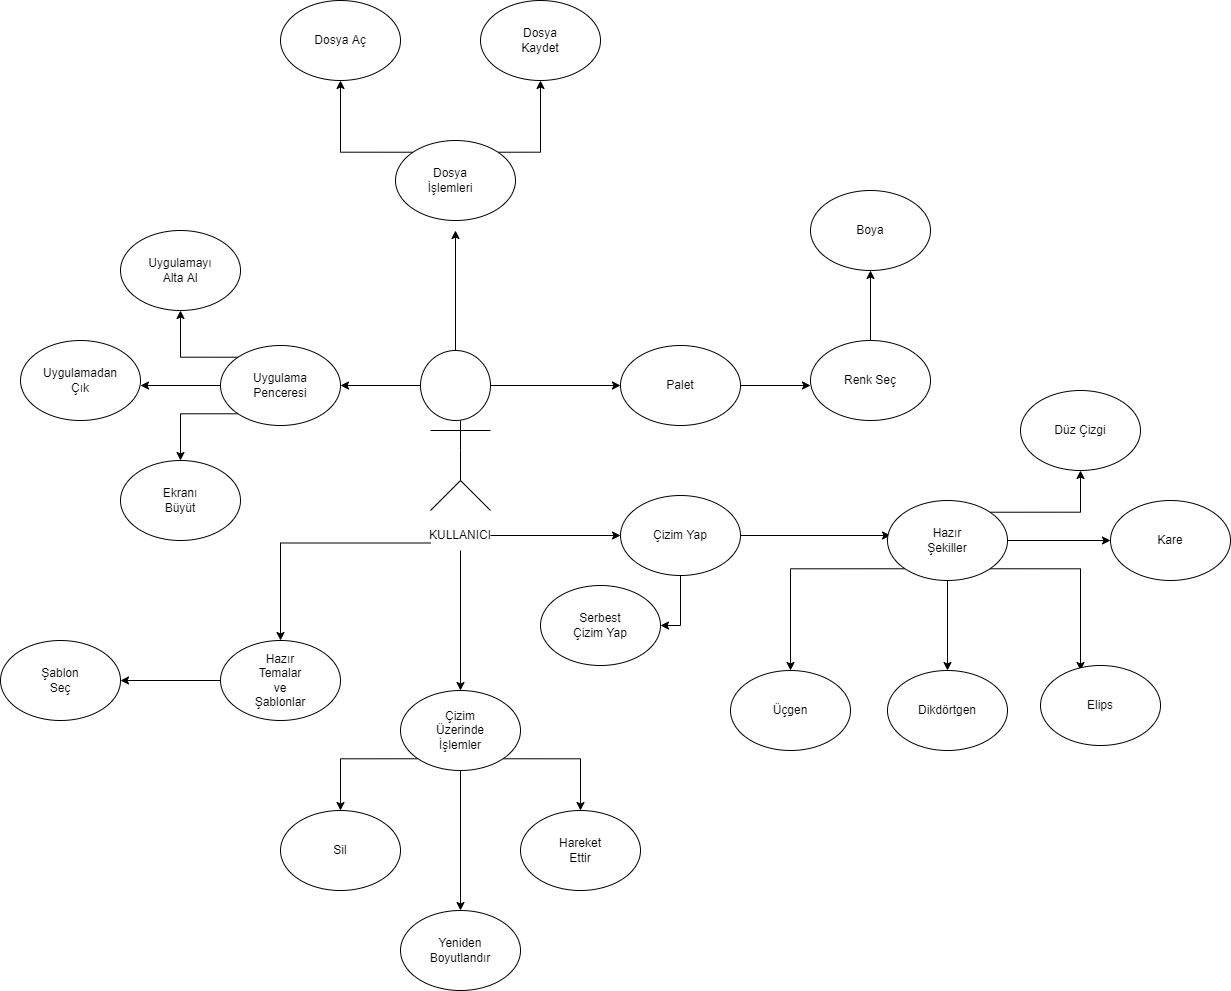

The diagram above was exported from draw.io. Its source (the exported page's mxGraphModel, read from the mxfile embedded in the PNG):
<mxGraphModel dx="1825" dy="580" grid="0" gridSize="10" guides="1" tooltips="1" connect="1" arrows="1" fold="1" page="1" pageScale="1" pageWidth="827" pageHeight="1169" background="#ffffff" math="0" shadow="0">
  <root>
    <mxCell id="0" />
    <mxCell id="1" parent="0" />
    <mxCell id="rAaCJ4a8JvhOuK__aDDq-11" style="edgeStyle=orthogonalEdgeStyle;rounded=0;orthogonalLoop=1;jettySize=auto;html=1;" edge="1" parent="1" source="rAaCJ4a8JvhOuK__aDDq-1">
      <mxGeometry relative="1" as="geometry">
        <mxPoint x="395" y="240" as="targetPoint" />
      </mxGeometry>
    </mxCell>
    <mxCell id="rAaCJ4a8JvhOuK__aDDq-21" style="edgeStyle=orthogonalEdgeStyle;rounded=0;orthogonalLoop=1;jettySize=auto;html=1;" edge="1" parent="1" source="rAaCJ4a8JvhOuK__aDDq-1">
      <mxGeometry relative="1" as="geometry">
        <mxPoint x="280" y="395" as="targetPoint" />
      </mxGeometry>
    </mxCell>
    <mxCell id="rAaCJ4a8JvhOuK__aDDq-33" style="edgeStyle=orthogonalEdgeStyle;rounded=0;orthogonalLoop=1;jettySize=auto;html=1;" edge="1" parent="1" source="rAaCJ4a8JvhOuK__aDDq-1">
      <mxGeometry relative="1" as="geometry">
        <mxPoint x="560" y="395" as="targetPoint" />
      </mxGeometry>
    </mxCell>
    <mxCell id="rAaCJ4a8JvhOuK__aDDq-1" value="" style="ellipse;whiteSpace=wrap;html=1;" vertex="1" parent="1">
      <mxGeometry x="360" y="360" width="70" height="70" as="geometry" />
    </mxCell>
    <mxCell id="rAaCJ4a8JvhOuK__aDDq-2" value="" style="endArrow=none;html=1;rounded=0;" edge="1" parent="1">
      <mxGeometry width="50" height="50" relative="1" as="geometry">
        <mxPoint x="400" y="490" as="sourcePoint" />
        <mxPoint x="400" y="430" as="targetPoint" />
        <Array as="points">
          <mxPoint x="400" y="460" />
        </Array>
      </mxGeometry>
    </mxCell>
    <mxCell id="rAaCJ4a8JvhOuK__aDDq-3" value="" style="endArrow=none;html=1;rounded=0;" edge="1" parent="1">
      <mxGeometry width="50" height="50" relative="1" as="geometry">
        <mxPoint x="370" y="440" as="sourcePoint" />
        <mxPoint x="430" y="440" as="targetPoint" />
      </mxGeometry>
    </mxCell>
    <mxCell id="rAaCJ4a8JvhOuK__aDDq-4" value="" style="endArrow=none;html=1;rounded=0;" edge="1" parent="1">
      <mxGeometry width="50" height="50" relative="1" as="geometry">
        <mxPoint x="370" y="520" as="sourcePoint" />
        <mxPoint x="400" y="490" as="targetPoint" />
      </mxGeometry>
    </mxCell>
    <mxCell id="rAaCJ4a8JvhOuK__aDDq-7" value="" style="endArrow=none;html=1;rounded=0;" edge="1" parent="1">
      <mxGeometry width="50" height="50" relative="1" as="geometry">
        <mxPoint x="400" y="490" as="sourcePoint" />
        <mxPoint x="430" y="520" as="targetPoint" />
      </mxGeometry>
    </mxCell>
    <mxCell id="rAaCJ4a8JvhOuK__aDDq-41" style="edgeStyle=orthogonalEdgeStyle;rounded=0;orthogonalLoop=1;jettySize=auto;html=1;" edge="1" parent="1" source="rAaCJ4a8JvhOuK__aDDq-8">
      <mxGeometry relative="1" as="geometry">
        <mxPoint x="400" y="700" as="targetPoint" />
      </mxGeometry>
    </mxCell>
    <mxCell id="rAaCJ4a8JvhOuK__aDDq-57" style="edgeStyle=orthogonalEdgeStyle;rounded=0;orthogonalLoop=1;jettySize=auto;html=1;" edge="1" parent="1" source="rAaCJ4a8JvhOuK__aDDq-8">
      <mxGeometry relative="1" as="geometry">
        <mxPoint x="560" y="545" as="targetPoint" />
      </mxGeometry>
    </mxCell>
    <mxCell id="rAaCJ4a8JvhOuK__aDDq-98" style="edgeStyle=orthogonalEdgeStyle;rounded=0;orthogonalLoop=1;jettySize=auto;html=1;exitX=0;exitY=0.75;exitDx=0;exitDy=0;" edge="1" parent="1" source="rAaCJ4a8JvhOuK__aDDq-8">
      <mxGeometry relative="1" as="geometry">
        <mxPoint x="220" y="650" as="targetPoint" />
      </mxGeometry>
    </mxCell>
    <mxCell id="rAaCJ4a8JvhOuK__aDDq-8" value="KULLANICI" style="text;html=1;strokeColor=none;fillColor=none;align=center;verticalAlign=middle;whiteSpace=wrap;rounded=0;" vertex="1" parent="1">
      <mxGeometry x="370" y="530" width="60" height="30" as="geometry" />
    </mxCell>
    <mxCell id="rAaCJ4a8JvhOuK__aDDq-9" style="edgeStyle=orthogonalEdgeStyle;rounded=0;orthogonalLoop=1;jettySize=auto;html=1;exitX=0.5;exitY=1;exitDx=0;exitDy=0;" edge="1" parent="1" source="rAaCJ4a8JvhOuK__aDDq-8" target="rAaCJ4a8JvhOuK__aDDq-8">
      <mxGeometry relative="1" as="geometry" />
    </mxCell>
    <mxCell id="rAaCJ4a8JvhOuK__aDDq-14" style="edgeStyle=orthogonalEdgeStyle;rounded=0;orthogonalLoop=1;jettySize=auto;html=1;exitX=0;exitY=0;exitDx=0;exitDy=0;" edge="1" parent="1" source="rAaCJ4a8JvhOuK__aDDq-12">
      <mxGeometry relative="1" as="geometry">
        <mxPoint x="280" y="90" as="targetPoint" />
      </mxGeometry>
    </mxCell>
    <mxCell id="rAaCJ4a8JvhOuK__aDDq-18" style="edgeStyle=orthogonalEdgeStyle;rounded=0;orthogonalLoop=1;jettySize=auto;html=1;exitX=1;exitY=0;exitDx=0;exitDy=0;" edge="1" parent="1" source="rAaCJ4a8JvhOuK__aDDq-12">
      <mxGeometry relative="1" as="geometry">
        <mxPoint x="480" y="90" as="targetPoint" />
      </mxGeometry>
    </mxCell>
    <mxCell id="rAaCJ4a8JvhOuK__aDDq-12" value="" style="ellipse;whiteSpace=wrap;html=1;" vertex="1" parent="1">
      <mxGeometry x="335" y="150" width="120" height="80" as="geometry" />
    </mxCell>
    <mxCell id="rAaCJ4a8JvhOuK__aDDq-13" value="Dosya İşlemleri" style="text;html=1;strokeColor=none;fillColor=none;align=center;verticalAlign=middle;whiteSpace=wrap;rounded=0;" vertex="1" parent="1">
      <mxGeometry x="360" y="175" width="60" height="30" as="geometry" />
    </mxCell>
    <mxCell id="rAaCJ4a8JvhOuK__aDDq-15" value="" style="ellipse;whiteSpace=wrap;html=1;" vertex="1" parent="1">
      <mxGeometry x="220" y="10" width="120" height="80" as="geometry" />
    </mxCell>
    <mxCell id="rAaCJ4a8JvhOuK__aDDq-16" value="Dosya Aç" style="text;html=1;strokeColor=none;fillColor=none;align=center;verticalAlign=middle;whiteSpace=wrap;rounded=0;" vertex="1" parent="1">
      <mxGeometry x="250" y="35" width="60" height="30" as="geometry" />
    </mxCell>
    <mxCell id="rAaCJ4a8JvhOuK__aDDq-19" value="" style="ellipse;whiteSpace=wrap;html=1;" vertex="1" parent="1">
      <mxGeometry x="420" y="10" width="120" height="80" as="geometry" />
    </mxCell>
    <mxCell id="rAaCJ4a8JvhOuK__aDDq-20" value="Dosya Kaydet" style="text;html=1;strokeColor=none;fillColor=none;align=center;verticalAlign=middle;whiteSpace=wrap;rounded=0;" vertex="1" parent="1">
      <mxGeometry x="450" y="35" width="60" height="30" as="geometry" />
    </mxCell>
    <mxCell id="rAaCJ4a8JvhOuK__aDDq-24" style="edgeStyle=orthogonalEdgeStyle;rounded=0;orthogonalLoop=1;jettySize=auto;html=1;exitX=0;exitY=0;exitDx=0;exitDy=0;" edge="1" parent="1" source="rAaCJ4a8JvhOuK__aDDq-22">
      <mxGeometry relative="1" as="geometry">
        <mxPoint x="120" y="320" as="targetPoint" />
      </mxGeometry>
    </mxCell>
    <mxCell id="rAaCJ4a8JvhOuK__aDDq-25" style="edgeStyle=orthogonalEdgeStyle;rounded=0;orthogonalLoop=1;jettySize=auto;html=1;exitX=0;exitY=1;exitDx=0;exitDy=0;" edge="1" parent="1" source="rAaCJ4a8JvhOuK__aDDq-22">
      <mxGeometry relative="1" as="geometry">
        <mxPoint x="120" y="470" as="targetPoint" />
      </mxGeometry>
    </mxCell>
    <mxCell id="rAaCJ4a8JvhOuK__aDDq-26" style="edgeStyle=orthogonalEdgeStyle;rounded=0;orthogonalLoop=1;jettySize=auto;html=1;exitX=0;exitY=0.5;exitDx=0;exitDy=0;" edge="1" parent="1" source="rAaCJ4a8JvhOuK__aDDq-22">
      <mxGeometry relative="1" as="geometry">
        <mxPoint x="80" y="395" as="targetPoint" />
      </mxGeometry>
    </mxCell>
    <mxCell id="rAaCJ4a8JvhOuK__aDDq-22" value="" style="ellipse;whiteSpace=wrap;html=1;" vertex="1" parent="1">
      <mxGeometry x="160" y="355" width="120" height="80" as="geometry" />
    </mxCell>
    <mxCell id="rAaCJ4a8JvhOuK__aDDq-23" value="Uygulama Penceresi" style="text;html=1;strokeColor=none;fillColor=none;align=center;verticalAlign=middle;whiteSpace=wrap;rounded=0;" vertex="1" parent="1">
      <mxGeometry x="190" y="380" width="60" height="30" as="geometry" />
    </mxCell>
    <mxCell id="rAaCJ4a8JvhOuK__aDDq-27" value="" style="ellipse;whiteSpace=wrap;html=1;" vertex="1" parent="1">
      <mxGeometry x="-40" y="350" width="120" height="80" as="geometry" />
    </mxCell>
    <mxCell id="rAaCJ4a8JvhOuK__aDDq-28" value="" style="ellipse;whiteSpace=wrap;html=1;" vertex="1" parent="1">
      <mxGeometry x="60" y="240" width="120" height="80" as="geometry" />
    </mxCell>
    <mxCell id="rAaCJ4a8JvhOuK__aDDq-29" value="" style="ellipse;whiteSpace=wrap;html=1;" vertex="1" parent="1">
      <mxGeometry x="60" y="470" width="120" height="80" as="geometry" />
    </mxCell>
    <mxCell id="rAaCJ4a8JvhOuK__aDDq-30" value="Uygulamayı Alta Al&lt;span style=&quot;color: rgba(0 , 0 , 0 , 0) ; font-family: monospace ; font-size: 0px&quot;&gt;%3CmxGraphModel%3E%3Croot%3E%3CmxCell%20id%3D%220%22%2F%3E%3CmxCell%20id%3D%221%22%20parent%3D%220%22%2F%3E%3CmxCell%20id%3D%222%22%20value%3D%22%22%20style%3D%22ellipse%3BwhiteSpace%3Dwrap%3Bhtml%3D1%3B%22%20vertex%3D%221%22%20parent%3D%221%22%3E%3CmxGeometry%20x%3D%22-40%22%20y%3D%22350%22%20width%3D%22120%22%20height%3D%2280%22%20as%3D%22geometry%22%2F%3E%3C%2FmxCell%3E%3C%2Froot%3E%3C%2FmxGraphModel%3E&lt;/span&gt;" style="text;html=1;strokeColor=none;fillColor=none;align=center;verticalAlign=middle;whiteSpace=wrap;rounded=0;" vertex="1" parent="1">
      <mxGeometry x="90" y="265" width="60" height="30" as="geometry" />
    </mxCell>
    <mxCell id="rAaCJ4a8JvhOuK__aDDq-31" value="Uygulamadan Çık" style="text;html=1;strokeColor=none;fillColor=none;align=center;verticalAlign=middle;whiteSpace=wrap;rounded=0;" vertex="1" parent="1">
      <mxGeometry x="-10" y="375" width="60" height="30" as="geometry" />
    </mxCell>
    <mxCell id="rAaCJ4a8JvhOuK__aDDq-32" value="Ekranı Büyüt" style="text;html=1;strokeColor=none;fillColor=none;align=center;verticalAlign=middle;whiteSpace=wrap;rounded=0;" vertex="1" parent="1">
      <mxGeometry x="90" y="495" width="60" height="30" as="geometry" />
    </mxCell>
    <mxCell id="rAaCJ4a8JvhOuK__aDDq-37" style="edgeStyle=orthogonalEdgeStyle;rounded=0;orthogonalLoop=1;jettySize=auto;html=1;exitX=1;exitY=0.5;exitDx=0;exitDy=0;" edge="1" parent="1" source="rAaCJ4a8JvhOuK__aDDq-34">
      <mxGeometry relative="1" as="geometry">
        <mxPoint x="750" y="395" as="targetPoint" />
      </mxGeometry>
    </mxCell>
    <mxCell id="rAaCJ4a8JvhOuK__aDDq-34" value="" style="ellipse;whiteSpace=wrap;html=1;" vertex="1" parent="1">
      <mxGeometry x="560" y="355" width="120" height="80" as="geometry" />
    </mxCell>
    <mxCell id="rAaCJ4a8JvhOuK__aDDq-35" value="Palet" style="text;html=1;strokeColor=none;fillColor=none;align=center;verticalAlign=middle;whiteSpace=wrap;rounded=0;" vertex="1" parent="1">
      <mxGeometry x="590" y="380" width="60" height="30" as="geometry" />
    </mxCell>
    <mxCell id="rAaCJ4a8JvhOuK__aDDq-95" style="edgeStyle=orthogonalEdgeStyle;rounded=0;orthogonalLoop=1;jettySize=auto;html=1;" edge="1" parent="1" source="rAaCJ4a8JvhOuK__aDDq-38">
      <mxGeometry relative="1" as="geometry">
        <mxPoint x="810" y="280" as="targetPoint" />
      </mxGeometry>
    </mxCell>
    <mxCell id="rAaCJ4a8JvhOuK__aDDq-38" value="" style="ellipse;whiteSpace=wrap;html=1;" vertex="1" parent="1">
      <mxGeometry x="750" y="350" width="120" height="80" as="geometry" />
    </mxCell>
    <mxCell id="rAaCJ4a8JvhOuK__aDDq-39" value="Renk Seç" style="text;html=1;strokeColor=none;fillColor=none;align=center;verticalAlign=middle;whiteSpace=wrap;rounded=0;" vertex="1" parent="1">
      <mxGeometry x="780" y="375" width="60" height="30" as="geometry" />
    </mxCell>
    <mxCell id="rAaCJ4a8JvhOuK__aDDq-44" style="edgeStyle=orthogonalEdgeStyle;rounded=0;orthogonalLoop=1;jettySize=auto;html=1;exitX=0;exitY=1;exitDx=0;exitDy=0;" edge="1" parent="1" source="rAaCJ4a8JvhOuK__aDDq-42">
      <mxGeometry relative="1" as="geometry">
        <mxPoint x="280" y="820" as="targetPoint" />
      </mxGeometry>
    </mxCell>
    <mxCell id="rAaCJ4a8JvhOuK__aDDq-46" style="edgeStyle=orthogonalEdgeStyle;rounded=0;orthogonalLoop=1;jettySize=auto;html=1;exitX=1;exitY=1;exitDx=0;exitDy=0;" edge="1" parent="1" source="rAaCJ4a8JvhOuK__aDDq-42">
      <mxGeometry relative="1" as="geometry">
        <mxPoint x="520" y="820" as="targetPoint" />
      </mxGeometry>
    </mxCell>
    <mxCell id="rAaCJ4a8JvhOuK__aDDq-51" style="edgeStyle=orthogonalEdgeStyle;rounded=0;orthogonalLoop=1;jettySize=auto;html=1;" edge="1" parent="1" source="rAaCJ4a8JvhOuK__aDDq-42">
      <mxGeometry relative="1" as="geometry">
        <mxPoint x="400" y="920" as="targetPoint" />
      </mxGeometry>
    </mxCell>
    <mxCell id="rAaCJ4a8JvhOuK__aDDq-42" value="" style="ellipse;whiteSpace=wrap;html=1;" vertex="1" parent="1">
      <mxGeometry x="340" y="700" width="120" height="80" as="geometry" />
    </mxCell>
    <mxCell id="rAaCJ4a8JvhOuK__aDDq-43" value="Çizim Üzerinde İşlemler" style="text;html=1;strokeColor=none;fillColor=none;align=center;verticalAlign=middle;whiteSpace=wrap;rounded=0;" vertex="1" parent="1">
      <mxGeometry x="370" y="725" width="60" height="30" as="geometry" />
    </mxCell>
    <mxCell id="rAaCJ4a8JvhOuK__aDDq-47" value="" style="ellipse;whiteSpace=wrap;html=1;" vertex="1" parent="1">
      <mxGeometry x="220" y="820" width="120" height="80" as="geometry" />
    </mxCell>
    <mxCell id="rAaCJ4a8JvhOuK__aDDq-48" value="" style="ellipse;whiteSpace=wrap;html=1;" vertex="1" parent="1">
      <mxGeometry x="460" y="820" width="120" height="80" as="geometry" />
    </mxCell>
    <mxCell id="rAaCJ4a8JvhOuK__aDDq-49" value="Sil" style="text;html=1;strokeColor=none;fillColor=none;align=center;verticalAlign=middle;whiteSpace=wrap;rounded=0;" vertex="1" parent="1">
      <mxGeometry x="250" y="845" width="60" height="30" as="geometry" />
    </mxCell>
    <mxCell id="rAaCJ4a8JvhOuK__aDDq-50" value="Hareket Ettir" style="text;html=1;strokeColor=none;fillColor=none;align=center;verticalAlign=middle;whiteSpace=wrap;rounded=0;" vertex="1" parent="1">
      <mxGeometry x="490" y="845" width="60" height="30" as="geometry" />
    </mxCell>
    <mxCell id="rAaCJ4a8JvhOuK__aDDq-53" value="" style="ellipse;whiteSpace=wrap;html=1;" vertex="1" parent="1">
      <mxGeometry x="340" y="920" width="120" height="80" as="geometry" />
    </mxCell>
    <mxCell id="rAaCJ4a8JvhOuK__aDDq-54" value="Yeniden Boyutlandır" style="text;html=1;strokeColor=none;fillColor=none;align=center;verticalAlign=middle;whiteSpace=wrap;rounded=0;" vertex="1" parent="1">
      <mxGeometry x="370" y="945" width="60" height="30" as="geometry" />
    </mxCell>
    <mxCell id="rAaCJ4a8JvhOuK__aDDq-70" style="edgeStyle=orthogonalEdgeStyle;rounded=0;orthogonalLoop=1;jettySize=auto;html=1;" edge="1" parent="1" source="rAaCJ4a8JvhOuK__aDDq-58">
      <mxGeometry relative="1" as="geometry">
        <mxPoint x="830" y="545" as="targetPoint" />
      </mxGeometry>
    </mxCell>
    <mxCell id="rAaCJ4a8JvhOuK__aDDq-91" style="edgeStyle=orthogonalEdgeStyle;rounded=0;orthogonalLoop=1;jettySize=auto;html=1;entryX=1;entryY=0.5;entryDx=0;entryDy=0;" edge="1" parent="1" source="rAaCJ4a8JvhOuK__aDDq-58" target="rAaCJ4a8JvhOuK__aDDq-92">
      <mxGeometry relative="1" as="geometry">
        <mxPoint x="620" y="640" as="targetPoint" />
      </mxGeometry>
    </mxCell>
    <mxCell id="rAaCJ4a8JvhOuK__aDDq-58" value="" style="ellipse;whiteSpace=wrap;html=1;" vertex="1" parent="1">
      <mxGeometry x="560" y="505" width="120" height="80" as="geometry" />
    </mxCell>
    <mxCell id="rAaCJ4a8JvhOuK__aDDq-60" value="Çizim Yap" style="text;html=1;strokeColor=none;fillColor=none;align=center;verticalAlign=middle;whiteSpace=wrap;rounded=0;" vertex="1" parent="1">
      <mxGeometry x="590" y="530" width="60" height="30" as="geometry" />
    </mxCell>
    <mxCell id="rAaCJ4a8JvhOuK__aDDq-74" style="edgeStyle=orthogonalEdgeStyle;rounded=0;orthogonalLoop=1;jettySize=auto;html=1;" edge="1" parent="1" source="rAaCJ4a8JvhOuK__aDDq-71">
      <mxGeometry relative="1" as="geometry">
        <mxPoint x="887" y="680" as="targetPoint" />
      </mxGeometry>
    </mxCell>
    <mxCell id="rAaCJ4a8JvhOuK__aDDq-77" style="edgeStyle=orthogonalEdgeStyle;rounded=0;orthogonalLoop=1;jettySize=auto;html=1;" edge="1" parent="1" source="rAaCJ4a8JvhOuK__aDDq-71">
      <mxGeometry relative="1" as="geometry">
        <mxPoint x="1050" y="550" as="targetPoint" />
      </mxGeometry>
    </mxCell>
    <mxCell id="rAaCJ4a8JvhOuK__aDDq-79" style="edgeStyle=orthogonalEdgeStyle;rounded=0;orthogonalLoop=1;jettySize=auto;html=1;exitX=1;exitY=1;exitDx=0;exitDy=0;" edge="1" parent="1" source="rAaCJ4a8JvhOuK__aDDq-71">
      <mxGeometry relative="1" as="geometry">
        <mxPoint x="1020" y="680" as="targetPoint" />
      </mxGeometry>
    </mxCell>
    <mxCell id="rAaCJ4a8JvhOuK__aDDq-81" style="edgeStyle=orthogonalEdgeStyle;rounded=0;orthogonalLoop=1;jettySize=auto;html=1;exitX=0;exitY=1;exitDx=0;exitDy=0;entryX=0.5;entryY=0;entryDx=0;entryDy=0;" edge="1" parent="1" source="rAaCJ4a8JvhOuK__aDDq-71" target="rAaCJ4a8JvhOuK__aDDq-82">
      <mxGeometry relative="1" as="geometry">
        <mxPoint x="760" y="680" as="targetPoint" />
      </mxGeometry>
    </mxCell>
    <mxCell id="rAaCJ4a8JvhOuK__aDDq-88" style="edgeStyle=orthogonalEdgeStyle;rounded=0;orthogonalLoop=1;jettySize=auto;html=1;exitX=1;exitY=0;exitDx=0;exitDy=0;" edge="1" parent="1" source="rAaCJ4a8JvhOuK__aDDq-71">
      <mxGeometry relative="1" as="geometry">
        <mxPoint x="1020" y="480" as="targetPoint" />
      </mxGeometry>
    </mxCell>
    <mxCell id="rAaCJ4a8JvhOuK__aDDq-71" value="" style="ellipse;whiteSpace=wrap;html=1;" vertex="1" parent="1">
      <mxGeometry x="827" y="510" width="120" height="80" as="geometry" />
    </mxCell>
    <mxCell id="rAaCJ4a8JvhOuK__aDDq-72" value="Hazır Şekiller" style="text;html=1;strokeColor=none;fillColor=none;align=center;verticalAlign=middle;whiteSpace=wrap;rounded=0;" vertex="1" parent="1">
      <mxGeometry x="857" y="535" width="60" height="30" as="geometry" />
    </mxCell>
    <mxCell id="rAaCJ4a8JvhOuK__aDDq-76" value="" style="ellipse;whiteSpace=wrap;html=1;" vertex="1" parent="1">
      <mxGeometry x="827" y="680" width="120" height="80" as="geometry" />
    </mxCell>
    <mxCell id="rAaCJ4a8JvhOuK__aDDq-78" value="" style="ellipse;whiteSpace=wrap;html=1;" vertex="1" parent="1">
      <mxGeometry x="1050" y="510" width="120" height="80" as="geometry" />
    </mxCell>
    <mxCell id="rAaCJ4a8JvhOuK__aDDq-80" value="" style="ellipse;whiteSpace=wrap;html=1;" vertex="1" parent="1">
      <mxGeometry x="980" y="675" width="120" height="80" as="geometry" />
    </mxCell>
    <mxCell id="rAaCJ4a8JvhOuK__aDDq-82" value="" style="ellipse;whiteSpace=wrap;html=1;" vertex="1" parent="1">
      <mxGeometry x="670" y="680" width="120" height="80" as="geometry" />
    </mxCell>
    <mxCell id="rAaCJ4a8JvhOuK__aDDq-83" value="Kare" style="text;html=1;strokeColor=none;fillColor=none;align=center;verticalAlign=middle;whiteSpace=wrap;rounded=0;" vertex="1" parent="1">
      <mxGeometry x="1080" y="535" width="60" height="30" as="geometry" />
    </mxCell>
    <mxCell id="rAaCJ4a8JvhOuK__aDDq-84" value="Elips&lt;span style=&quot;color: rgba(0 , 0 , 0 , 0) ; font-family: monospace ; font-size: 0px&quot;&gt;%3CmxGraphModel%3E%3Croot%3E%3CmxCell%20id%3D%220%22%2F%3E%3CmxCell%20id%3D%221%22%20parent%3D%220%22%2F%3E%3CmxCell%20id%3D%222%22%20value%3D%22%C5%9Eekiller%22%20style%3D%22text%3Bhtml%3D1%3BstrokeColor%3Dnone%3BfillColor%3Dnone%3Balign%3Dcenter%3BverticalAlign%3Dmiddle%3BwhiteSpace%3Dwrap%3Brounded%3D0%3B%22%20vertex%3D%221%22%20parent%3D%221%22%3E%3CmxGeometry%20x%3D%22857%22%20y%3D%22535%22%20width%3D%2260%22%20height%3D%2230%22%20as%3D%22geometry%22%2F%3E%3C%2FmxCell%3E%3C%2Froot%3E%3C%2FmxGraphModel%3E&lt;/span&gt;" style="text;html=1;strokeColor=none;fillColor=none;align=center;verticalAlign=middle;whiteSpace=wrap;rounded=0;" vertex="1" parent="1">
      <mxGeometry x="1010" y="700" width="60" height="30" as="geometry" />
    </mxCell>
    <mxCell id="rAaCJ4a8JvhOuK__aDDq-85" value="Dikdörtgen" style="text;html=1;strokeColor=none;fillColor=none;align=center;verticalAlign=middle;whiteSpace=wrap;rounded=0;" vertex="1" parent="1">
      <mxGeometry x="857" y="705" width="60" height="30" as="geometry" />
    </mxCell>
    <mxCell id="rAaCJ4a8JvhOuK__aDDq-86" value="Üçgen" style="text;html=1;strokeColor=none;fillColor=none;align=center;verticalAlign=middle;whiteSpace=wrap;rounded=0;" vertex="1" parent="1">
      <mxGeometry x="700" y="705" width="60" height="30" as="geometry" />
    </mxCell>
    <mxCell id="rAaCJ4a8JvhOuK__aDDq-89" value="" style="ellipse;whiteSpace=wrap;html=1;" vertex="1" parent="1">
      <mxGeometry x="960" y="400" width="120" height="80" as="geometry" />
    </mxCell>
    <mxCell id="rAaCJ4a8JvhOuK__aDDq-90" value="Düz Çizgi" style="text;html=1;strokeColor=none;fillColor=none;align=center;verticalAlign=middle;whiteSpace=wrap;rounded=0;" vertex="1" parent="1">
      <mxGeometry x="990" y="425" width="60" height="30" as="geometry" />
    </mxCell>
    <mxCell id="rAaCJ4a8JvhOuK__aDDq-92" value="" style="ellipse;whiteSpace=wrap;html=1;" vertex="1" parent="1">
      <mxGeometry x="480" y="595" width="120" height="80" as="geometry" />
    </mxCell>
    <mxCell id="rAaCJ4a8JvhOuK__aDDq-93" value="Serbest Çizim Yap" style="text;html=1;strokeColor=none;fillColor=none;align=center;verticalAlign=middle;whiteSpace=wrap;rounded=0;" vertex="1" parent="1">
      <mxGeometry x="510" y="620" width="60" height="30" as="geometry" />
    </mxCell>
    <mxCell id="rAaCJ4a8JvhOuK__aDDq-96" value="" style="ellipse;whiteSpace=wrap;html=1;" vertex="1" parent="1">
      <mxGeometry x="750" y="200" width="120" height="80" as="geometry" />
    </mxCell>
    <mxCell id="rAaCJ4a8JvhOuK__aDDq-97" value="Boya" style="text;html=1;strokeColor=none;fillColor=none;align=center;verticalAlign=middle;whiteSpace=wrap;rounded=0;" vertex="1" parent="1">
      <mxGeometry x="780" y="225" width="60" height="30" as="geometry" />
    </mxCell>
    <mxCell id="rAaCJ4a8JvhOuK__aDDq-101" style="edgeStyle=orthogonalEdgeStyle;rounded=0;orthogonalLoop=1;jettySize=auto;html=1;exitX=0;exitY=0.5;exitDx=0;exitDy=0;" edge="1" parent="1" source="rAaCJ4a8JvhOuK__aDDq-99">
      <mxGeometry relative="1" as="geometry">
        <mxPoint x="60" y="690" as="targetPoint" />
      </mxGeometry>
    </mxCell>
    <mxCell id="rAaCJ4a8JvhOuK__aDDq-99" value="" style="ellipse;whiteSpace=wrap;html=1;" vertex="1" parent="1">
      <mxGeometry x="160" y="650" width="120" height="80" as="geometry" />
    </mxCell>
    <mxCell id="rAaCJ4a8JvhOuK__aDDq-100" value="Hazır Temalar ve Şablonlar" style="text;html=1;strokeColor=none;fillColor=none;align=center;verticalAlign=middle;whiteSpace=wrap;rounded=0;" vertex="1" parent="1">
      <mxGeometry x="190" y="675" width="60" height="30" as="geometry" />
    </mxCell>
    <mxCell id="rAaCJ4a8JvhOuK__aDDq-102" value="" style="ellipse;whiteSpace=wrap;html=1;" vertex="1" parent="1">
      <mxGeometry x="-60" y="650" width="120" height="80" as="geometry" />
    </mxCell>
    <mxCell id="rAaCJ4a8JvhOuK__aDDq-103" value="Şablon Seç" style="text;html=1;strokeColor=none;fillColor=none;align=center;verticalAlign=middle;whiteSpace=wrap;rounded=0;" vertex="1" parent="1">
      <mxGeometry x="-30" y="675" width="60" height="30" as="geometry" />
    </mxCell>
  </root>
</mxGraphModel>